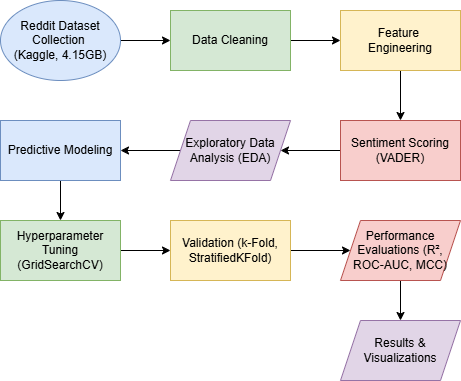

The diagram above was exported from draw.io. Its source (the exported page's mxGraphModel, read from the mxfile embedded in the PNG):
<mxGraphModel dx="902" dy="464" grid="1" gridSize="10" guides="1" tooltips="1" connect="1" arrows="1" fold="1" page="1" pageScale="1" pageWidth="827" pageHeight="1169" math="0" shadow="0">
  <root>
    <mxCell id="WIyWlLk6GJQsqaUBKTNV-0" />
    <mxCell id="WIyWlLk6GJQsqaUBKTNV-1" parent="WIyWlLk6GJQsqaUBKTNV-0" />
    <mxCell id="SX1Gq_Hd3ZF-PVtqBrIA-11" style="edgeStyle=orthogonalEdgeStyle;rounded=0;orthogonalLoop=1;jettySize=auto;html=1;entryX=0;entryY=0.5;entryDx=0;entryDy=0;" edge="1" parent="WIyWlLk6GJQsqaUBKTNV-1" source="SX1Gq_Hd3ZF-PVtqBrIA-0" target="SX1Gq_Hd3ZF-PVtqBrIA-1">
      <mxGeometry relative="1" as="geometry" />
    </mxCell>
    <mxCell id="SX1Gq_Hd3ZF-PVtqBrIA-0" value="Reddit Dataset Collection&amp;nbsp;&lt;div&gt;(Kaggle, 4.15GB)&lt;/div&gt;" style="ellipse;whiteSpace=wrap;html=1;fillColor=#dae8fc;strokeColor=#6c8ebf;" vertex="1" parent="WIyWlLk6GJQsqaUBKTNV-1">
      <mxGeometry x="60" y="30" width="120" height="80" as="geometry" />
    </mxCell>
    <mxCell id="SX1Gq_Hd3ZF-PVtqBrIA-12" style="edgeStyle=orthogonalEdgeStyle;rounded=0;orthogonalLoop=1;jettySize=auto;html=1;entryX=0;entryY=0.5;entryDx=0;entryDy=0;" edge="1" parent="WIyWlLk6GJQsqaUBKTNV-1" source="SX1Gq_Hd3ZF-PVtqBrIA-1" target="SX1Gq_Hd3ZF-PVtqBrIA-2">
      <mxGeometry relative="1" as="geometry" />
    </mxCell>
    <mxCell id="SX1Gq_Hd3ZF-PVtqBrIA-1" value="Data Cleaning" style="rounded=0;whiteSpace=wrap;html=1;fillColor=#d5e8d4;strokeColor=#82b366;" vertex="1" parent="WIyWlLk6GJQsqaUBKTNV-1">
      <mxGeometry x="230" y="40" width="120" height="60" as="geometry" />
    </mxCell>
    <mxCell id="SX1Gq_Hd3ZF-PVtqBrIA-13" style="edgeStyle=orthogonalEdgeStyle;rounded=0;orthogonalLoop=1;jettySize=auto;html=1;entryX=0.5;entryY=0;entryDx=0;entryDy=0;" edge="1" parent="WIyWlLk6GJQsqaUBKTNV-1" source="SX1Gq_Hd3ZF-PVtqBrIA-2" target="SX1Gq_Hd3ZF-PVtqBrIA-3">
      <mxGeometry relative="1" as="geometry" />
    </mxCell>
    <mxCell id="SX1Gq_Hd3ZF-PVtqBrIA-2" value="Feature&amp;nbsp;&lt;div&gt;Engineering&lt;/div&gt;" style="rounded=0;whiteSpace=wrap;html=1;fillColor=#fff2cc;strokeColor=#d6b656;" vertex="1" parent="WIyWlLk6GJQsqaUBKTNV-1">
      <mxGeometry x="400" y="40" width="120" height="60" as="geometry" />
    </mxCell>
    <mxCell id="SX1Gq_Hd3ZF-PVtqBrIA-14" style="edgeStyle=orthogonalEdgeStyle;rounded=0;orthogonalLoop=1;jettySize=auto;html=1;" edge="1" parent="WIyWlLk6GJQsqaUBKTNV-1" source="SX1Gq_Hd3ZF-PVtqBrIA-3" target="SX1Gq_Hd3ZF-PVtqBrIA-4">
      <mxGeometry relative="1" as="geometry" />
    </mxCell>
    <mxCell id="SX1Gq_Hd3ZF-PVtqBrIA-3" value="Sentiment Scoring (VADER)" style="rounded=0;whiteSpace=wrap;html=1;fillColor=#f8cecc;strokeColor=#b85450;" vertex="1" parent="WIyWlLk6GJQsqaUBKTNV-1">
      <mxGeometry x="400" y="150" width="120" height="60" as="geometry" />
    </mxCell>
    <mxCell id="SX1Gq_Hd3ZF-PVtqBrIA-15" style="edgeStyle=orthogonalEdgeStyle;rounded=0;orthogonalLoop=1;jettySize=auto;html=1;" edge="1" parent="WIyWlLk6GJQsqaUBKTNV-1" source="SX1Gq_Hd3ZF-PVtqBrIA-4" target="SX1Gq_Hd3ZF-PVtqBrIA-5">
      <mxGeometry relative="1" as="geometry" />
    </mxCell>
    <mxCell id="SX1Gq_Hd3ZF-PVtqBrIA-4" value="Exploratory Data Analysis (EDA)" style="shape=parallelogram;perimeter=parallelogramPerimeter;whiteSpace=wrap;html=1;fixedSize=1;fillColor=#e1d5e7;strokeColor=#9673a6;" vertex="1" parent="WIyWlLk6GJQsqaUBKTNV-1">
      <mxGeometry x="230" y="150" width="120" height="60" as="geometry" />
    </mxCell>
    <mxCell id="SX1Gq_Hd3ZF-PVtqBrIA-16" style="edgeStyle=orthogonalEdgeStyle;rounded=0;orthogonalLoop=1;jettySize=auto;html=1;entryX=0.5;entryY=0;entryDx=0;entryDy=0;" edge="1" parent="WIyWlLk6GJQsqaUBKTNV-1" source="SX1Gq_Hd3ZF-PVtqBrIA-5" target="SX1Gq_Hd3ZF-PVtqBrIA-6">
      <mxGeometry relative="1" as="geometry" />
    </mxCell>
    <mxCell id="SX1Gq_Hd3ZF-PVtqBrIA-5" value="Predictive Modeling" style="rounded=0;whiteSpace=wrap;html=1;fillColor=#dae8fc;strokeColor=#6c8ebf;" vertex="1" parent="WIyWlLk6GJQsqaUBKTNV-1">
      <mxGeometry x="60" y="150" width="120" height="60" as="geometry" />
    </mxCell>
    <mxCell id="SX1Gq_Hd3ZF-PVtqBrIA-17" style="edgeStyle=orthogonalEdgeStyle;rounded=0;orthogonalLoop=1;jettySize=auto;html=1;entryX=0;entryY=0.5;entryDx=0;entryDy=0;" edge="1" parent="WIyWlLk6GJQsqaUBKTNV-1" source="SX1Gq_Hd3ZF-PVtqBrIA-6" target="SX1Gq_Hd3ZF-PVtqBrIA-7">
      <mxGeometry relative="1" as="geometry" />
    </mxCell>
    <mxCell id="SX1Gq_Hd3ZF-PVtqBrIA-6" value="Hyperparameter Tuning (GridSearchCV)" style="rounded=0;whiteSpace=wrap;html=1;fillColor=#d5e8d4;strokeColor=#82b366;" vertex="1" parent="WIyWlLk6GJQsqaUBKTNV-1">
      <mxGeometry x="60" y="250" width="120" height="60" as="geometry" />
    </mxCell>
    <mxCell id="SX1Gq_Hd3ZF-PVtqBrIA-18" style="edgeStyle=orthogonalEdgeStyle;rounded=0;orthogonalLoop=1;jettySize=auto;html=1;" edge="1" parent="WIyWlLk6GJQsqaUBKTNV-1" source="SX1Gq_Hd3ZF-PVtqBrIA-7" target="SX1Gq_Hd3ZF-PVtqBrIA-8">
      <mxGeometry relative="1" as="geometry" />
    </mxCell>
    <mxCell id="SX1Gq_Hd3ZF-PVtqBrIA-7" value="Validation (k-Fold, StratifiedKFold)" style="rounded=0;whiteSpace=wrap;html=1;fillColor=#fff2cc;strokeColor=#d6b656;" vertex="1" parent="WIyWlLk6GJQsqaUBKTNV-1">
      <mxGeometry x="230" y="250" width="120" height="60" as="geometry" />
    </mxCell>
    <mxCell id="SX1Gq_Hd3ZF-PVtqBrIA-19" style="edgeStyle=orthogonalEdgeStyle;rounded=0;orthogonalLoop=1;jettySize=auto;html=1;entryX=0.5;entryY=0;entryDx=0;entryDy=0;" edge="1" parent="WIyWlLk6GJQsqaUBKTNV-1" source="SX1Gq_Hd3ZF-PVtqBrIA-8" target="SX1Gq_Hd3ZF-PVtqBrIA-9">
      <mxGeometry relative="1" as="geometry" />
    </mxCell>
    <mxCell id="SX1Gq_Hd3ZF-PVtqBrIA-8" value="Performance Evaluations (R², ROC-AUC, MCC)" style="shape=parallelogram;perimeter=parallelogramPerimeter;whiteSpace=wrap;html=1;fixedSize=1;fillColor=#f8cecc;strokeColor=#b85450;" vertex="1" parent="WIyWlLk6GJQsqaUBKTNV-1">
      <mxGeometry x="400" y="250" width="120" height="60" as="geometry" />
    </mxCell>
    <mxCell id="SX1Gq_Hd3ZF-PVtqBrIA-9" value="Results &amp;amp; Visualizations" style="shape=parallelogram;perimeter=parallelogramPerimeter;whiteSpace=wrap;html=1;fixedSize=1;fillColor=#e1d5e7;strokeColor=#9673a6;" vertex="1" parent="WIyWlLk6GJQsqaUBKTNV-1">
      <mxGeometry x="400" y="350" width="120" height="60" as="geometry" />
    </mxCell>
  </root>
</mxGraphModel>